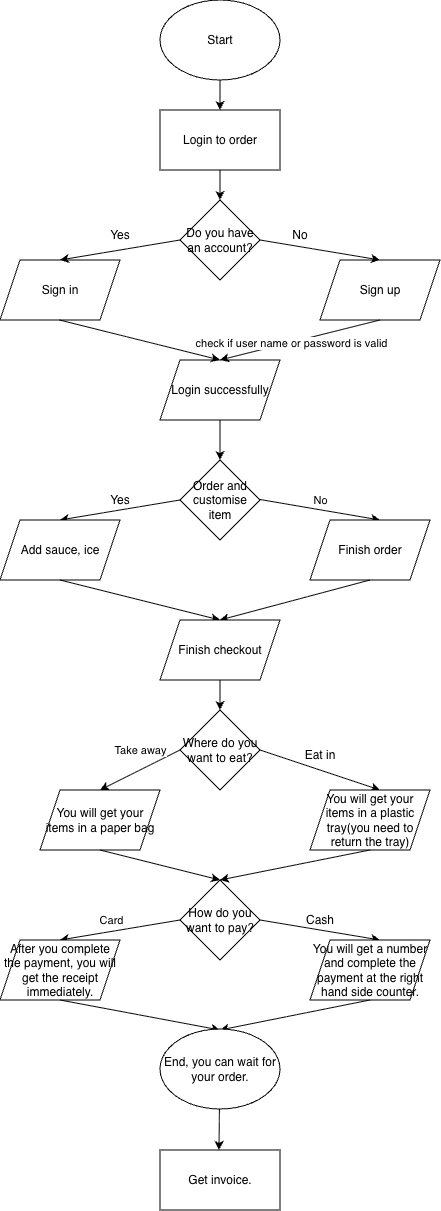

The diagram above was exported from draw.io. Its source (the exported page's mxGraphModel, read from the mxfile embedded in the PNG):
<mxGraphModel dx="610" dy="417" grid="1" gridSize="10" guides="1" tooltips="1" connect="1" arrows="1" fold="1" page="1" pageScale="1" pageWidth="827" pageHeight="1169" math="0" shadow="0">
  <root>
    <mxCell id="0" />
    <mxCell id="1" parent="0" />
    <mxCell id="GKakqSPcRolXZKDiUw9C-2" edge="1" parent="1" source="GKakqSPcRolXZKDiUw9C-1" style="edgeStyle=orthogonalEdgeStyle;rounded=0;orthogonalLoop=1;jettySize=auto;html=1;entryX=0.5;entryY=0;entryDx=0;entryDy=0;" target="GKakqSPcRolXZKDiUw9C-3">
      <mxGeometry relative="1" as="geometry">
        <mxPoint x="400" y="240" as="targetPoint" />
      </mxGeometry>
    </mxCell>
    <mxCell id="GKakqSPcRolXZKDiUw9C-1" parent="1" style="ellipse;whiteSpace=wrap;html=1;" value="Start" vertex="1">
      <mxGeometry height="80" width="120" x="340" y="140" as="geometry" />
    </mxCell>
    <mxCell id="GKakqSPcRolXZKDiUw9C-3" parent="1" style="rounded=0;whiteSpace=wrap;html=1;" value="Login to order" vertex="1">
      <mxGeometry height="60" width="120" x="340" y="250" as="geometry" />
    </mxCell>
    <mxCell id="GKakqSPcRolXZKDiUw9C-5" parent="1" style="shape=parallelogram;perimeter=parallelogramPerimeter;whiteSpace=wrap;html=1;fixedSize=1;" value="Sign in" vertex="1">
      <mxGeometry height="60" width="120" x="180" y="400" as="geometry" />
    </mxCell>
    <mxCell id="GKakqSPcRolXZKDiUw9C-6" parent="1" style="shape=parallelogram;perimeter=parallelogramPerimeter;whiteSpace=wrap;html=1;fixedSize=1;" value="Sign up" vertex="1">
      <mxGeometry height="60" width="120" x="500" y="400" as="geometry" />
    </mxCell>
    <mxCell id="GKakqSPcRolXZKDiUw9C-7" edge="1" parent="1" source="GKakqSPcRolXZKDiUw9C-15" style="endArrow=classic;html=1;rounded=0;entryX=0.5;entryY=0;entryDx=0;entryDy=0;exitX=1;exitY=0.5;exitDx=0;exitDy=0;" target="GKakqSPcRolXZKDiUw9C-6" value="">
      <mxGeometry height="50" relative="1" width="50" as="geometry">
        <mxPoint x="400" y="420" as="sourcePoint" />
        <mxPoint x="440" y="470" as="targetPoint" />
      </mxGeometry>
    </mxCell>
    <mxCell id="GKakqSPcRolXZKDiUw9C-9" edge="1" parent="1" source="GKakqSPcRolXZKDiUw9C-15" style="endArrow=classic;html=1;rounded=0;entryX=0.5;entryY=0;entryDx=0;entryDy=0;exitX=0;exitY=0.5;exitDx=0;exitDy=0;" target="GKakqSPcRolXZKDiUw9C-5" value="">
      <mxGeometry height="50" relative="1" width="50" as="geometry">
        <mxPoint x="400" y="420" as="sourcePoint" />
        <mxPoint x="330" y="460" as="targetPoint" />
      </mxGeometry>
    </mxCell>
    <mxCell id="GKakqSPcRolXZKDiUw9C-11" parent="1" style="shape=parallelogram;perimeter=parallelogramPerimeter;whiteSpace=wrap;html=1;fixedSize=1;" value="Login successfully" vertex="1">
      <mxGeometry height="60" width="120" x="340" y="500" as="geometry" />
    </mxCell>
    <mxCell id="GKakqSPcRolXZKDiUw9C-13" edge="1" parent="1" style="endArrow=classic;html=1;rounded=0;" value="">
      <mxGeometry height="50" relative="1" width="50" as="geometry">
        <mxPoint x="560" y="460" as="sourcePoint" />
        <mxPoint x="400" y="500" as="targetPoint" />
      </mxGeometry>
    </mxCell>
    <mxCell id="wtrLAp2kzTrmXj97-O9Z-1" connectable="0" parent="GKakqSPcRolXZKDiUw9C-13" style="edgeLabel;html=1;align=center;verticalAlign=middle;resizable=0;points=[];" value="check if user name or password is valid" vertex="1">
      <mxGeometry relative="1" x="0.125" as="geometry">
        <mxPoint as="offset" />
      </mxGeometry>
    </mxCell>
    <mxCell id="GKakqSPcRolXZKDiUw9C-14" edge="1" parent="1" style="endArrow=classic;html=1;rounded=0;" value="">
      <mxGeometry height="50" relative="1" width="50" as="geometry">
        <mxPoint x="239.5" y="460" as="sourcePoint" />
        <mxPoint x="400" y="500" as="targetPoint" />
      </mxGeometry>
    </mxCell>
    <mxCell id="GKakqSPcRolXZKDiUw9C-15" parent="1" style="rhombus;whiteSpace=wrap;html=1;" value="Do you have an account?" vertex="1">
      <mxGeometry height="80" width="80" x="360" y="340" as="geometry" />
    </mxCell>
    <mxCell id="GKakqSPcRolXZKDiUw9C-16" edge="1" parent="1" style="endArrow=classic;html=1;rounded=0;" value="">
      <mxGeometry height="50" relative="1" width="50" as="geometry">
        <mxPoint x="400" y="310" as="sourcePoint" />
        <mxPoint x="400" y="340" as="targetPoint" />
      </mxGeometry>
    </mxCell>
    <mxCell id="GKakqSPcRolXZKDiUw9C-17" edge="1" parent="1" style="endArrow=classic;html=1;rounded=0;" value="">
      <mxGeometry height="50" relative="1" width="50" as="geometry">
        <mxPoint x="400" y="560" as="sourcePoint" />
        <mxPoint x="400" y="600" as="targetPoint" />
      </mxGeometry>
    </mxCell>
    <mxCell id="GKakqSPcRolXZKDiUw9C-18" parent="1" style="rhombus;whiteSpace=wrap;html=1;" value="Order and customise item" vertex="1">
      <mxGeometry height="80" width="80" x="360" y="600" as="geometry" />
    </mxCell>
    <mxCell id="GKakqSPcRolXZKDiUw9C-19" edge="1" parent="1" style="endArrow=classic;html=1;rounded=0;" value="">
      <mxGeometry height="50" relative="1" width="50" as="geometry">
        <mxPoint x="440" y="639.5" as="sourcePoint" />
        <mxPoint x="560" y="660" as="targetPoint" />
      </mxGeometry>
    </mxCell>
    <mxCell id="GKakqSPcRolXZKDiUw9C-25" connectable="0" parent="GKakqSPcRolXZKDiUw9C-19" style="edgeLabel;html=1;align=center;verticalAlign=middle;resizable=0;points=[];" value="No" vertex="1">
      <mxGeometry relative="1" x="0.0072" y="3" as="geometry">
        <mxPoint x="-1" y="-7" as="offset" />
      </mxGeometry>
    </mxCell>
    <mxCell id="GKakqSPcRolXZKDiUw9C-21" edge="1" parent="1" style="endArrow=classic;html=1;rounded=0;" value="">
      <mxGeometry height="50" relative="1" width="50" as="geometry">
        <mxPoint x="360" y="640" as="sourcePoint" />
        <mxPoint x="240" y="660" as="targetPoint" />
      </mxGeometry>
    </mxCell>
    <mxCell id="GKakqSPcRolXZKDiUw9C-24" parent="1" style="text;html=1;whiteSpace=wrap;strokeColor=none;fillColor=none;align=center;verticalAlign=middle;rounded=0;" value="Yes" vertex="1">
      <mxGeometry height="30" width="60" x="270" y="625" as="geometry" />
    </mxCell>
    <mxCell id="GKakqSPcRolXZKDiUw9C-26" parent="1" style="shape=parallelogram;perimeter=parallelogramPerimeter;whiteSpace=wrap;html=1;fixedSize=1;" value="Add sauce, ice" vertex="1">
      <mxGeometry height="60" width="120" x="180" y="660" as="geometry" />
    </mxCell>
    <mxCell id="GKakqSPcRolXZKDiUw9C-27" parent="1" style="text;html=1;whiteSpace=wrap;strokeColor=none;fillColor=none;align=center;verticalAlign=middle;rounded=0;" value="No" vertex="1">
      <mxGeometry height="30" width="60" x="450" y="360" as="geometry" />
    </mxCell>
    <mxCell id="GKakqSPcRolXZKDiUw9C-28" parent="1" style="text;html=1;whiteSpace=wrap;strokeColor=none;fillColor=none;align=center;verticalAlign=middle;rounded=0;" value="Yes" vertex="1">
      <mxGeometry height="30" width="60" x="270" y="360" as="geometry" />
    </mxCell>
    <mxCell id="GKakqSPcRolXZKDiUw9C-29" parent="1" style="shape=parallelogram;perimeter=parallelogramPerimeter;whiteSpace=wrap;html=1;fixedSize=1;" value="Finish order" vertex="1">
      <mxGeometry height="60" width="120" x="490" y="660" as="geometry" />
    </mxCell>
    <mxCell id="GKakqSPcRolXZKDiUw9C-30" edge="1" parent="1" style="endArrow=classic;html=1;rounded=0;" value="">
      <mxGeometry height="50" relative="1" width="50" as="geometry">
        <mxPoint x="240" y="720" as="sourcePoint" />
        <mxPoint x="400" y="760" as="targetPoint" />
      </mxGeometry>
    </mxCell>
    <mxCell id="GKakqSPcRolXZKDiUw9C-31" edge="1" parent="1" style="endArrow=classic;html=1;rounded=0;" value="">
      <mxGeometry height="50" relative="1" width="50" as="geometry">
        <mxPoint x="550" y="720" as="sourcePoint" />
        <mxPoint x="400" y="760" as="targetPoint" />
      </mxGeometry>
    </mxCell>
    <mxCell id="GKakqSPcRolXZKDiUw9C-32" parent="1" style="shape=parallelogram;perimeter=parallelogramPerimeter;whiteSpace=wrap;html=1;fixedSize=1;" value="Finish checkout" vertex="1">
      <mxGeometry height="60" width="120" x="340" y="760" as="geometry" />
    </mxCell>
    <mxCell id="GKakqSPcRolXZKDiUw9C-33" edge="1" parent="1" style="endArrow=classic;html=1;rounded=0;" value="">
      <mxGeometry height="50" relative="1" width="50" as="geometry">
        <mxPoint x="400" y="820" as="sourcePoint" />
        <mxPoint x="400" y="850" as="targetPoint" />
      </mxGeometry>
    </mxCell>
    <mxCell id="GKakqSPcRolXZKDiUw9C-34" parent="1" style="rhombus;whiteSpace=wrap;html=1;" value="Where do you want to eat?" vertex="1">
      <mxGeometry height="80" width="80" x="360" y="850" as="geometry" />
    </mxCell>
    <mxCell id="GKakqSPcRolXZKDiUw9C-35" edge="1" parent="1" source="GKakqSPcRolXZKDiUw9C-34" style="endArrow=classic;html=1;rounded=0;entryX=0.5;entryY=0;entryDx=0;entryDy=0;exitX=0;exitY=0.5;exitDx=0;exitDy=0;" target="GKakqSPcRolXZKDiUw9C-39" value="">
      <mxGeometry height="50" relative="1" width="50" as="geometry">
        <mxPoint x="399.73" y="925" as="sourcePoint" />
        <mxPoint x="400" y="940" as="targetPoint" />
      </mxGeometry>
    </mxCell>
    <mxCell id="GKakqSPcRolXZKDiUw9C-36" connectable="0" parent="GKakqSPcRolXZKDiUw9C-35" style="edgeLabel;html=1;align=center;verticalAlign=middle;resizable=0;points=[];" value="Take away" vertex="1">
      <mxGeometry relative="1" x="0.1473" y="-1" as="geometry">
        <mxPoint x="6" y="-22" as="offset" />
      </mxGeometry>
    </mxCell>
    <mxCell id="GKakqSPcRolXZKDiUw9C-37" edge="1" parent="1" source="GKakqSPcRolXZKDiUw9C-34" style="endArrow=classic;html=1;rounded=0;exitX=1;exitY=0.5;exitDx=0;exitDy=0;" value="">
      <mxGeometry height="50" relative="1" width="50" as="geometry">
        <mxPoint x="440" y="910" as="sourcePoint" />
        <mxPoint x="560" y="930" as="targetPoint" />
      </mxGeometry>
    </mxCell>
    <mxCell id="GKakqSPcRolXZKDiUw9C-38" parent="1" style="text;html=1;whiteSpace=wrap;strokeColor=none;fillColor=none;align=center;verticalAlign=middle;rounded=0;" value="Eat in" vertex="1">
      <mxGeometry height="30" width="60" x="470" y="880" as="geometry" />
    </mxCell>
    <mxCell id="GKakqSPcRolXZKDiUw9C-39" parent="1" style="shape=parallelogram;perimeter=parallelogramPerimeter;whiteSpace=wrap;html=1;fixedSize=1;" value="You will get your items in a paper bag" vertex="1">
      <mxGeometry height="60" width="120" x="220" y="930" as="geometry" />
    </mxCell>
    <mxCell id="GKakqSPcRolXZKDiUw9C-40" parent="1" style="shape=parallelogram;perimeter=parallelogramPerimeter;whiteSpace=wrap;html=1;fixedSize=1;" value="You will get your items in a plastic tray(you need to return the tray)" vertex="1">
      <mxGeometry height="60" width="120" x="490" y="930" as="geometry" />
    </mxCell>
    <mxCell id="GKakqSPcRolXZKDiUw9C-41" edge="1" parent="1" source="GKakqSPcRolXZKDiUw9C-39" style="endArrow=classic;html=1;rounded=0;exitX=0.5;exitY=1;exitDx=0;exitDy=0;" value="">
      <mxGeometry height="50" relative="1" width="50" as="geometry">
        <mxPoint x="240" y="990" as="sourcePoint" />
        <mxPoint x="400" y="1020" as="targetPoint" />
      </mxGeometry>
    </mxCell>
    <mxCell id="GKakqSPcRolXZKDiUw9C-42" edge="1" parent="1" style="endArrow=classic;html=1;rounded=0;" value="">
      <mxGeometry height="50" relative="1" width="50" as="geometry">
        <mxPoint x="550" y="990" as="sourcePoint" />
        <mxPoint x="400" y="1020" as="targetPoint" />
      </mxGeometry>
    </mxCell>
    <mxCell id="GKakqSPcRolXZKDiUw9C-43" parent="1" style="rhombus;whiteSpace=wrap;html=1;" value="How do you want to pay?" vertex="1">
      <mxGeometry height="80" width="80" x="360" y="1020" as="geometry" />
    </mxCell>
    <mxCell id="GKakqSPcRolXZKDiUw9C-44" edge="1" parent="1" style="endArrow=classic;html=1;rounded=0;" value="">
      <mxGeometry height="50" relative="1" width="50" as="geometry">
        <mxPoint x="360" y="1060" as="sourcePoint" />
        <mxPoint x="240" y="1080" as="targetPoint" />
      </mxGeometry>
    </mxCell>
    <mxCell id="GKakqSPcRolXZKDiUw9C-45" connectable="0" parent="GKakqSPcRolXZKDiUw9C-44" style="edgeLabel;html=1;align=center;verticalAlign=middle;resizable=0;points=[];" value="Card" vertex="1">
      <mxGeometry relative="1" x="0.3095" y="-3" as="geometry">
        <mxPoint x="9" y="-10" as="offset" />
      </mxGeometry>
    </mxCell>
    <mxCell id="GKakqSPcRolXZKDiUw9C-46" edge="1" parent="1" style="endArrow=classic;html=1;rounded=0;" value="">
      <mxGeometry height="50" relative="1" width="50" as="geometry">
        <mxPoint x="440" y="1060" as="sourcePoint" />
        <mxPoint x="560" y="1080" as="targetPoint" />
      </mxGeometry>
    </mxCell>
    <mxCell id="GKakqSPcRolXZKDiUw9C-47" parent="1" style="text;html=1;whiteSpace=wrap;strokeColor=none;fillColor=none;align=center;verticalAlign=middle;rounded=0;" value="Cash" vertex="1">
      <mxGeometry height="30" width="60" x="470" y="1045" as="geometry" />
    </mxCell>
    <mxCell id="GKakqSPcRolXZKDiUw9C-48" parent="1" style="shape=parallelogram;perimeter=parallelogramPerimeter;whiteSpace=wrap;html=1;fixedSize=1;" value="After you complete the payment, you will get the receipt immediately." vertex="1">
      <mxGeometry height="60" width="120" x="180" y="1080" as="geometry" />
    </mxCell>
    <mxCell id="GKakqSPcRolXZKDiUw9C-49" parent="1" style="shape=parallelogram;perimeter=parallelogramPerimeter;whiteSpace=wrap;html=1;fixedSize=1;" value="You will get a number and complete the payment at the right hand side counter." vertex="1">
      <mxGeometry height="60" width="120" x="490" y="1080" as="geometry" />
    </mxCell>
    <mxCell id="GKakqSPcRolXZKDiUw9C-50" edge="1" parent="1" style="endArrow=classic;html=1;rounded=0;" value="">
      <mxGeometry height="50" relative="1" width="50" as="geometry">
        <mxPoint x="240" y="1140" as="sourcePoint" />
        <mxPoint x="400" y="1170" as="targetPoint" />
      </mxGeometry>
    </mxCell>
    <mxCell id="GKakqSPcRolXZKDiUw9C-51" edge="1" parent="1" style="endArrow=classic;html=1;rounded=0;" value="">
      <mxGeometry height="50" relative="1" width="50" as="geometry">
        <mxPoint x="550" y="1140" as="sourcePoint" />
        <mxPoint x="400" y="1170" as="targetPoint" />
      </mxGeometry>
    </mxCell>
    <mxCell id="GKakqSPcRolXZKDiUw9C-52" parent="1" style="ellipse;whiteSpace=wrap;html=1;" value="End, you can wait for your order." vertex="1">
      <mxGeometry height="80" width="120" x="340" y="1169" as="geometry" />
    </mxCell>
    <mxCell id="wtrLAp2kzTrmXj97-O9Z-4" edge="1" parent="1" style="endArrow=classic;html=1;rounded=0;" value="">
      <mxGeometry height="50" relative="1" width="50" as="geometry">
        <mxPoint x="399.40999999999997" y="1249" as="sourcePoint" />
        <mxPoint x="399" y="1290" as="targetPoint" />
      </mxGeometry>
    </mxCell>
    <mxCell id="wtrLAp2kzTrmXj97-O9Z-6" parent="1" style="rounded=0;whiteSpace=wrap;html=1;" value="Get invoice." vertex="1">
      <mxGeometry height="60" width="120" x="340" y="1290" as="geometry" />
    </mxCell>
  </root>
</mxGraphModel>